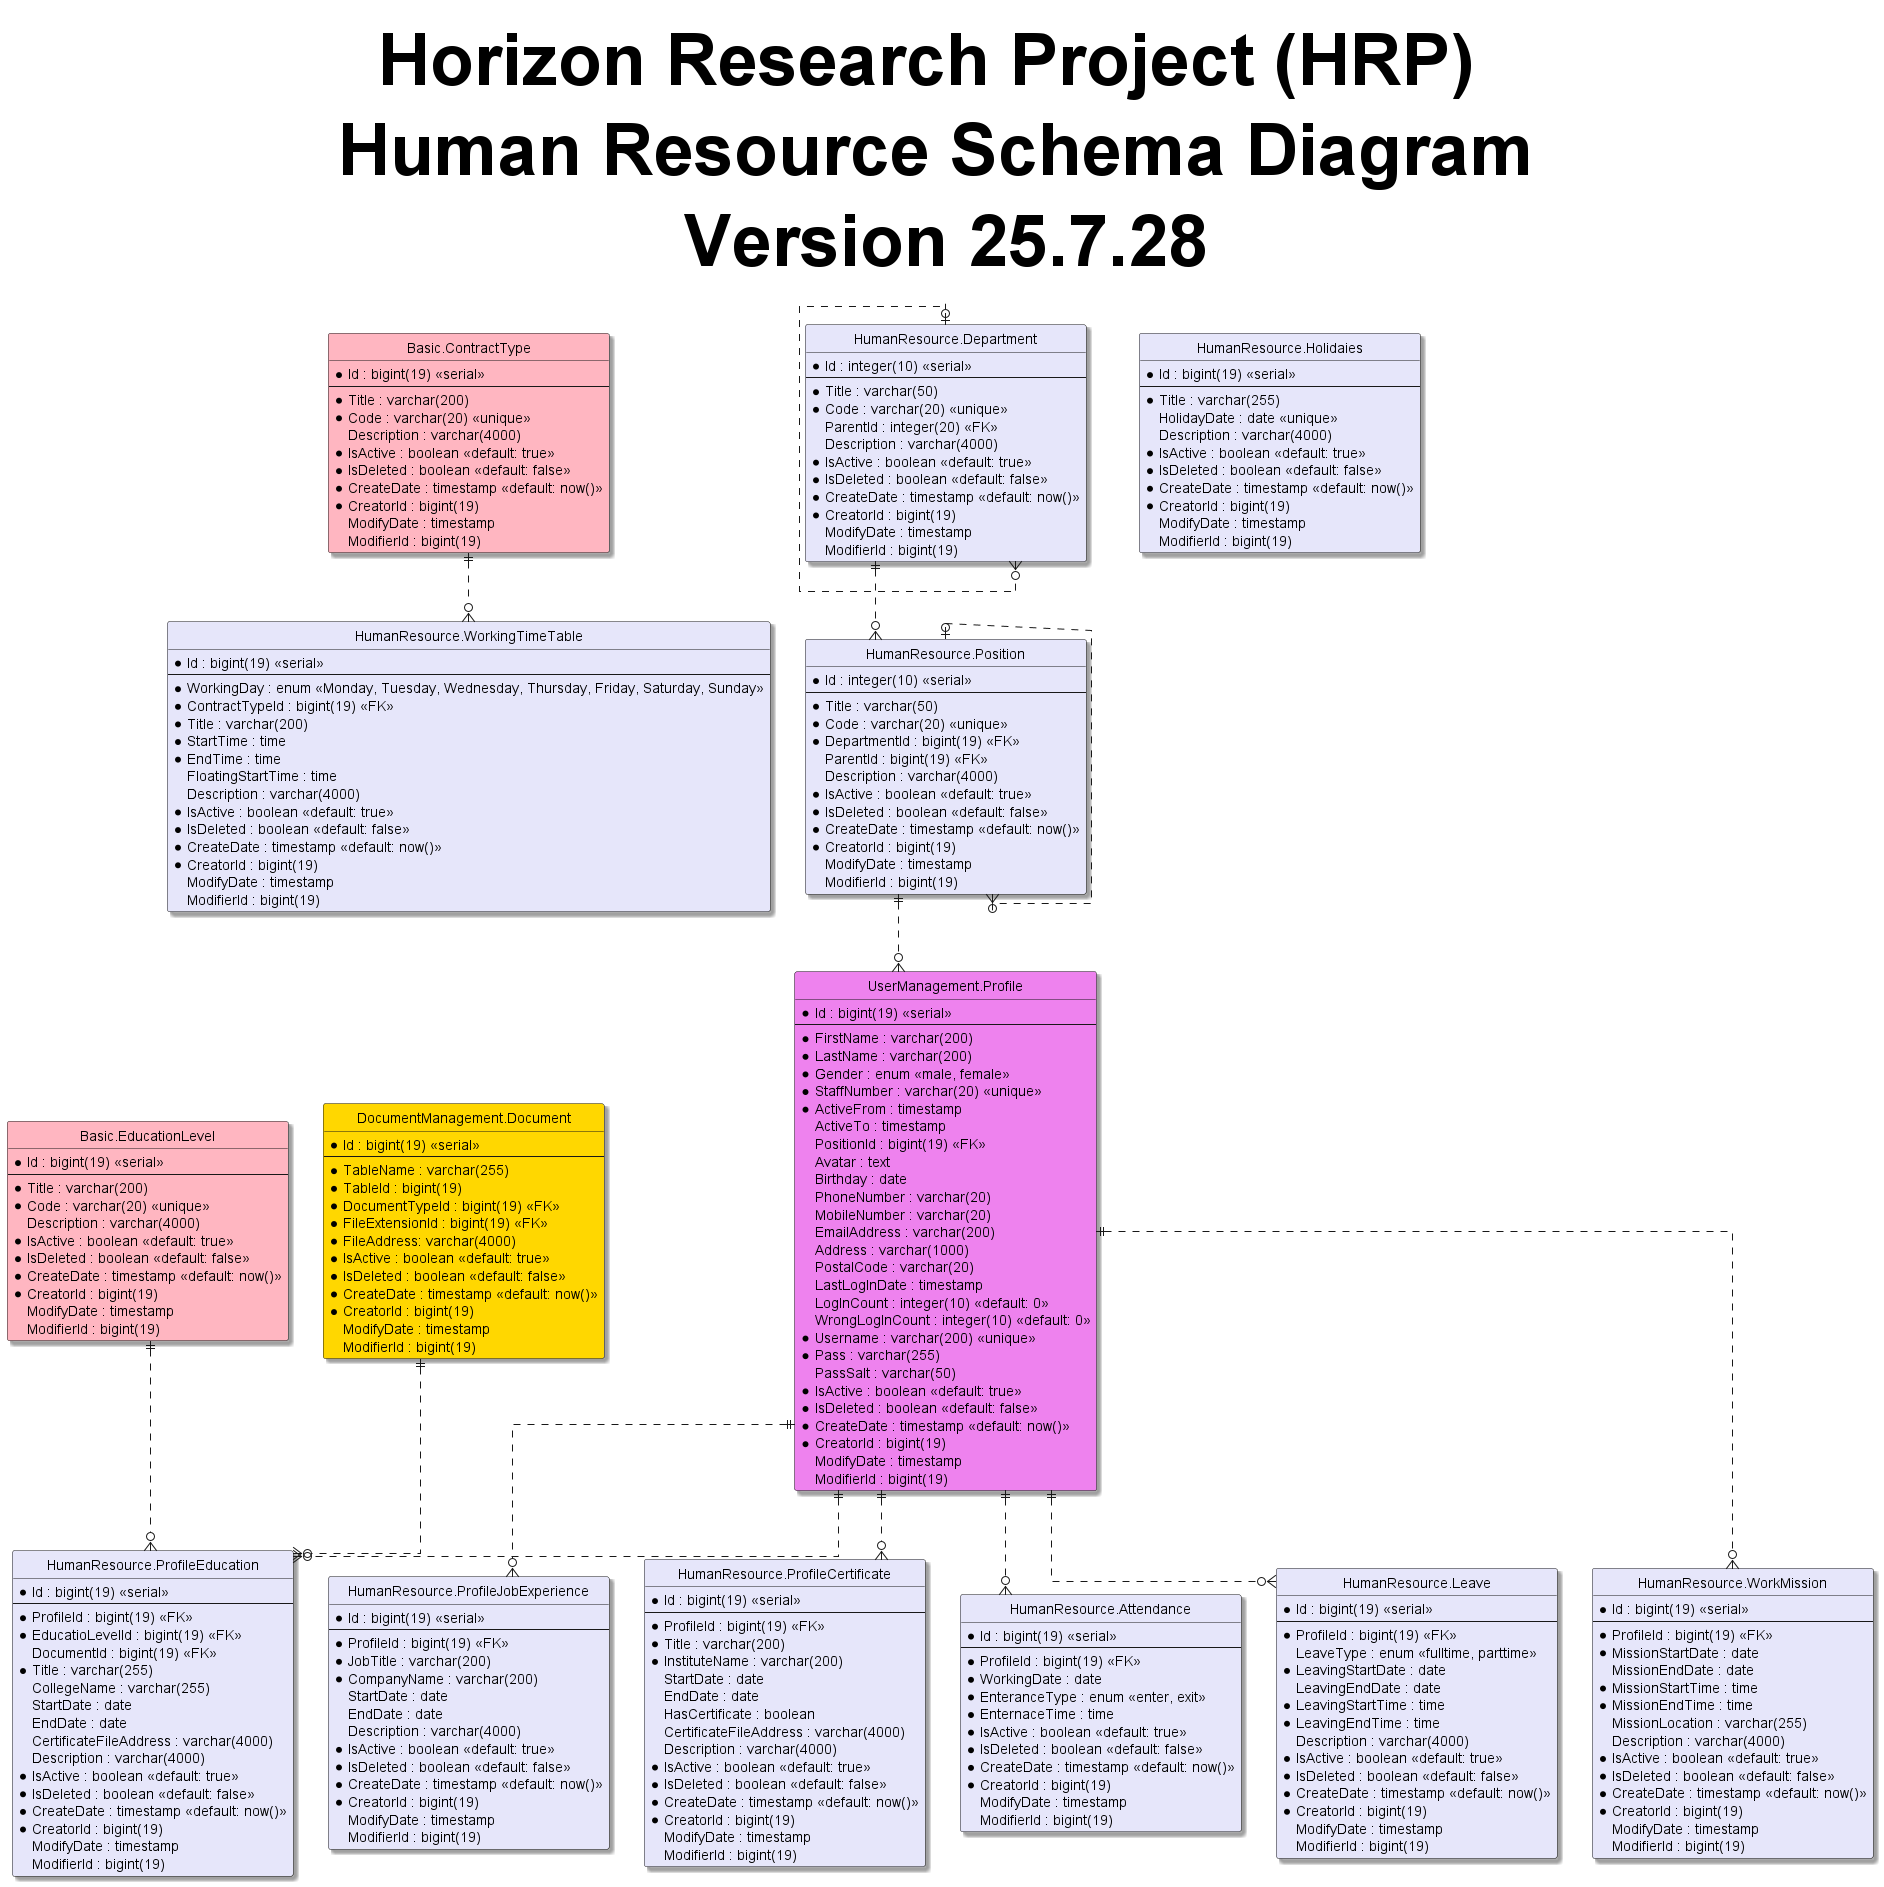

The diagram above was rendered by PlantUML. Its source (embedded in the PNG):
@startuml
hide circle
skinparam classBackgroundColor #Business
skinparam linetype ortho
skinparam Shadowing True
skinparam TitleFontSize 72pt

title Horizon Research Project (HRP) \n Human Resource Schema Diagram \n Version 25.7.28

entity "Basic.ContractType" as contractType #LightPink{
  *Id : bigint(19) <<serial>>
  --
  *Title : varchar(200)
  *Code : varchar(20) <<unique>>
  Description : varchar(4000)
  *IsActive : boolean <<default: true>>
  *IsDeleted : boolean <<default: false>>
  *CreateDate : timestamp <<default: now()>>
  *CreatorId : bigint(19)
  ModifyDate : timestamp
  ModifierId : bigint(19)
}

entity "Basic.EducationLevel" as educationLevel #LightPink{
  *Id : bigint(19) <<serial>>
  --
  *Title : varchar(200)
  *Code : varchar(20) <<unique>>
  Description : varchar(4000)
  *IsActive : boolean <<default: true>>
  *IsDeleted : boolean <<default: false>>
  *CreateDate : timestamp <<default: now()>>
  *CreatorId : bigint(19)
  ModifyDate : timestamp
  ModifierId : bigint(19)
}

entity "DocumentManagement.Document" as document #Gold{
  *Id : bigint(19) <<serial>>
  --
  *TableName : varchar(255)
  *TableId : bigint(19)
  *DocumentTypeId : bigint(19) <<FK>>
  *FileExtensionId : bigint(19) <<FK>>
  *FileAddress: varchar(4000)
  *IsActive : boolean <<default: true>>
  *IsDeleted : boolean <<default: false>>
  *CreateDate : timestamp <<default: now()>>
  *CreatorId : bigint(19)
  ModifyDate : timestamp
  ModifierId : bigint(19)
}

entity "UserManagement.Profile" as profile #Violet{
  *Id : bigint(19) <<serial>>
  --
  *FirstName : varchar(200)
  *LastName : varchar(200)
  *Gender : enum <<male, female>>
  *StaffNumber : varchar(20) <<unique>>
  *ActiveFrom : timestamp
  ActiveTo : timestamp
  PositionId : bigint(19) <<FK>>
  Avatar : text
  Birthday : date
  PhoneNumber : varchar(20)
  MobileNumber : varchar(20)
  EmailAddress : varchar(200)
  Address : varchar(1000)
  PostalCode : varchar(20)
  LastLogInDate : timestamp
  LogInCount : integer(10) <<default: 0>>
  WrongLogInCount : integer(10) <<default: 0>>
  *Username : varchar(200) <<unique>>
  *Pass : varchar(255)
  PassSalt : varchar(50)
  *IsActive : boolean <<default: true>>
  *IsDeleted : boolean <<default: false>>
  *CreateDate : timestamp <<default: now()>>
  *CreatorId : bigint(19)
  ModifyDate : timestamp
  ModifierId : bigint(19)
}

entity "HumanResource.Department" as department #Lavender{
  *Id : integer(10) <<serial>>
  --
  *Title : varchar(50)
  *Code : varchar(20) <<unique>>
  ParentId : integer(20) <<FK>>
  Description : varchar(4000)
  *IsActive : boolean <<default: true>>
  *IsDeleted : boolean <<default: false>>
  *CreateDate : timestamp <<default: now()>>
  *CreatorId : bigint(19)
  ModifyDate : timestamp
  ModifierId : bigint(19)
}

entity "HumanResource.Position" as position #Lavender{
  *Id : integer(10) <<serial>>
  --
  *Title : varchar(50)
  *Code : varchar(20) <<unique>>
  *DepartmentId : bigint(19) <<FK>>
  ParentId : bigint(19) <<FK>>
  Description : varchar(4000)
  *IsActive : boolean <<default: true>>
  *IsDeleted : boolean <<default: false>>
  *CreateDate : timestamp <<default: now()>>
  *CreatorId : bigint(19)
  ModifyDate : timestamp
  ModifierId : bigint(19)
}

entity "HumanResource.ProfileEducation" as profileEducation #Lavender{
  *Id : bigint(19) <<serial>>
  --
  *ProfileId : bigint(19) <<FK>>
  *EducatioLevelId : bigint(19) <<FK>>
  DocumentId : bigint(19) <<FK>>
  *Title : varchar(255)
  CollegeName : varchar(255)
  StartDate : date
  EndDate : date
  CertificateFileAddress : varchar(4000)
  Description : varchar(4000)
  *IsActive : boolean <<default: true>>
  *IsDeleted : boolean <<default: false>>
  *CreateDate : timestamp <<default: now()>>
  *CreatorId : bigint(19)
  ModifyDate : timestamp
  ModifierId : bigint(19)
}

entity "HumanResource.ProfileJobExperience" as profileJobExperience #Lavender{
  *Id : bigint(19) <<serial>>
  --
  *ProfileId : bigint(19) <<FK>>
  *JobTitle : varchar(200)
  *CompanyName : varchar(200)
  StartDate : date
  EndDate : date
  Description : varchar(4000)
  *IsActive : boolean <<default: true>>
  *IsDeleted : boolean <<default: false>>
  *CreateDate : timestamp <<default: now()>>
  *CreatorId : bigint(19)
  ModifyDate : timestamp
  ModifierId : bigint(19)
}

entity "HumanResource.ProfileCertificate" as profileCertificate #Lavender{
  *Id : bigint(19) <<serial>>
  --
  *ProfileId : bigint(19) <<FK>>
  *Title : varchar(200)
  *InstituteName : varchar(200)
  StartDate : date
  EndDate : date
  HasCertificate : boolean
  CertificateFileAddress : varchar(4000)
  Description : varchar(4000)
  *IsActive : boolean <<default: true>>
  *IsDeleted : boolean <<default: false>>
  *CreateDate : timestamp <<default: now()>>
  *CreatorId : bigint(19)
  ModifyDate : timestamp
  ModifierId : bigint(19)
}

entity "HumanResource.WorkingTimeTable" as workingTimeTable #Lavender{ 
  *Id : bigint(19) <<serial>>
  --
  *WorkingDay : enum <<Monday, Tuesday, Wednesday, Thursday, Friday, Saturday, Sunday>>
  *ContractTypeId : bigint(19) <<FK>>
  *Title : varchar(200)
  *StartTime : time
  *EndTime : time
  FloatingStartTime : time
  Description : varchar(4000)
  *IsActive : boolean <<default: true>>
  *IsDeleted : boolean <<default: false>>
  *CreateDate : timestamp <<default: now()>>
  *CreatorId : bigint(19)
  ModifyDate : timestamp
  ModifierId : bigint(19)
}

entity "HumanResource.Holidaies" as holidaies #Lavender{
  *Id : bigint(19) <<serial>>
  --
  *Title : varchar(255)
  HolidayDate : date <<unique>> 
  Description : varchar(4000)
  *IsActive : boolean <<default: true>>
  *IsDeleted : boolean <<default: false>>
  *CreateDate : timestamp <<default: now()>>
  *CreatorId : bigint(19)
  ModifyDate : timestamp
  ModifierId : bigint(19)
}

entity "HumanResource.Attendance" as attendance #Lavender{
  *Id : bigint(19) <<serial>>
  --
  *ProfileId : bigint(19) <<FK>>
  *WorkingDate : date
  *EnteranceType : enum <<enter, exit>>
  *EnternaceTime : time
  *IsActive : boolean <<default: true>>
  *IsDeleted : boolean <<default: false>>
  *CreateDate : timestamp <<default: now()>>
  *CreatorId : bigint(19)
  ModifyDate : timestamp
  ModifierId : bigint(19)
}

entity "HumanResource.Leave" as leave #Lavender{
  *Id : bigint(19) <<serial>>
  --
  *ProfileId : bigint(19) <<FK>>
  LeaveType : enum <<fulltime, parttime>>
  *LeavingStartDate : date
  LeavingEndDate : date
  *LeavingStartTime : time
  *LeavingEndTime : time
  Description : varchar(4000)
  *IsActive : boolean <<default: true>>
  *IsDeleted : boolean <<default: false>>
  *CreateDate : timestamp <<default: now()>>
  *CreatorId : bigint(19)
  ModifyDate : timestamp
  ModifierId : bigint(19)
}

entity "HumanResource.WorkMission" as workMission #Lavender{
  *Id : bigint(19) <<serial>>
  --
  *ProfileId : bigint(19) <<FK>>
  *MissionStartDate : date
  MissionEndDate : date
  *MissionStartTime : time
  *MissionEndTime : time
  MissionLocation : varchar(255)
  Description : varchar(4000)
  *IsActive : boolean <<default: true>>
  *IsDeleted : boolean <<default: false>>
  *CreateDate : timestamp <<default: now()>>
  *CreatorId : bigint(19)
  ModifyDate : timestamp
  ModifierId : bigint(19)
}

department |o..o{ department
position |o..o{ position
department ||..o{ position
position ||..o{ profile
profile ||..o{ profileEducation
educationLevel ||..o{ profileEducation
profile ||..o{ profileCertificate
profile ||..o{ profileJobExperience
profile ||..o{ attendance
profile ||..o{ leave
profile ||..o{ workMission
document ||..o{ profileEducation
contractType ||..o{ workingTimeTable

@enduml